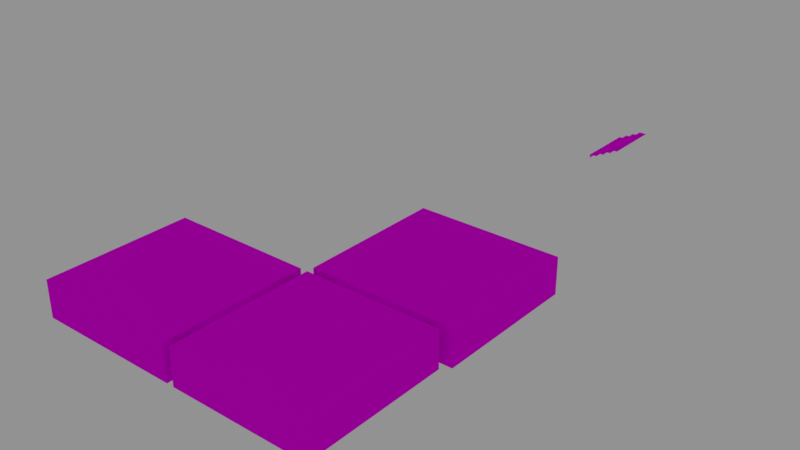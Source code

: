 # Source: museum.blend  (saved by Blender 3.0.42; exported with 4.5.12 LTS)
import bpy
from mathutils import Matrix  # noqa: F401  (used for matrix-valued properties, if any)

bpy.ops.wm.read_factory_settings(use_empty=True)
scene = bpy.context.scene
scene.name = 'Scene'

# ---- collections
col_collection = bpy.data.collections.new('Collection'); scene.collection.children.link(col_collection)

# ---- images (referenced by path relative to the original .blend; pixels are not part of the script)
import os
ASSET_DIR = os.environ.get("B2B_ASSET_DIR", "")  # directory of the original .blend (textures are referenced by path, not embedded)
HERE = os.path.dirname(os.path.abspath(__file__))  # packed textures are extracted next to this script under _unpacked/

def load_image(name, relpath, width, height, colorspace="sRGB"):
    """Load a texture the original file referenced (path relative to the .blend, or extracted next to this script)."""
    p = next((c for c in (os.path.join(HERE, relpath), os.path.join(ASSET_DIR, relpath)) if relpath and os.path.exists(c)), "")
    if p:
        img = bpy.data.images.load(p, check_existing=True)
        img.name = name
    else:  # same state as the original file: an image datablock whose file is absent (Cycles renders it pink)
        img = bpy.data.images.new(name, width, height)
        img.source = "FILE"
        img.filepath = "//" + (relpath or name)
    img.colorspace_settings.name = colorspace
    return img
img_grid_png = load_image('grid.png', 'grid.png', 1024, 1024, 'sRGB')
img_granite_jpg = load_image('granite.jpg', 'granite.jpg', 1024, 1024, 'sRGB')
img_wood_jpg = load_image('wood.jpg', 'wood.jpg', 1024, 1024, 'sRGB')
img_marble_jpg = load_image('marble.jpg', 'marble.jpg', 1024, 1024, 'sRGB')
img_wozniak_jpg = load_image('wozniak.jpg', 'wozniak.jpg', 1024, 1024, 'sRGB')
img_139_jpg = load_image('139.jpg', '139.jpg', 1024, 1024, 'sRGB')

# ---- materials (node trees are filled in below, after node groups)
mat_floor0 = bpy.data.materials.new('Floor0')
mat_floor0.use_backface_culling = True
mat_floor0.use_transparent_shadow = False
mat_floor1 = bpy.data.materials.new('Floor1')
mat_floor1.use_backface_culling = True
mat_floor1.use_transparent_shadow = False
mat_floor2 = bpy.data.materials.new('Floor2')
mat_floor2.use_backface_culling = True
mat_floor2.use_transparent_shadow = False
mat_floor2.preview_render_type = 'FLAT'
mat_granitewall = bpy.data.materials.new('GraniteWall')
mat_granitewall.use_backface_culling = True
mat_granitewall.use_transparent_shadow = False
mat_granitewall.preview_render_type = 'FLAT'
mat_bois = bpy.data.materials.new('Bois')
mat_bois.use_transparent_shadow = False
mat_marblefloor = bpy.data.materials.new('MarbleFloor')
mat_marblefloor.use_backface_culling = True
mat_marblefloor.use_transparent_shadow = False
mat_marblefloor.preview_render_type = 'FLAT'
mat_vitre = bpy.data.materials.new('Vitre')
mat_vitre.surface_render_method = 'BLENDED'
mat_vitre.blend_method = 'BLEND'
mat_vitre.preview_render_type = 'CUBE'
mat_material_003 = bpy.data.materials.new('Material.003')
mat_material_003.use_transparent_shadow = False
mat_wozniak = bpy.data.materials.new('Wozniak')
mat_wozniak.use_transparent_shadow = False
mat_wozniak.preview_render_type = 'FLAT'
mat_texture_appleii = bpy.data.materials.new('Texture_AppleII')
mat_texture_appleii.use_transparent_shadow = False
mat_texture_appleii.preview_render_type = 'FLAT'

# ---- material node trees
mat_floor0.use_nodes = True; mat_floor0.node_tree.nodes.clear()
_N = mat_floor0.node_tree.nodes; _L = mat_floor0.node_tree.links
n0 = _N.new('ShaderNodeBsdfPrincipled'); n0.name = 'Principled BSDF'; n0.location = (10, 300)
n0.distribution = 'GGX'
n0.subsurface_method = 'RANDOM_WALK_SKIN'
n0.inputs[0].default_value = (0.08349, 0.07269, 0.01811, 1.0)
n0.inputs[3].default_value = 1.45
n0.inputs[13].default_value = 0.0
n0.inputs[27].default_value = (0.0, 0.0, 0.0, 1.0)
n0.inputs[28].default_value = 1.0
n1 = _N.new('ShaderNodeOutputMaterial'); n1.name = 'Material Output'; n1.location = (300, 300)
_L.new(n0.outputs[0], n1.inputs[0])
n1.is_active_output = True
mat_floor1.use_nodes = True; mat_floor1.node_tree.nodes.clear()
_N = mat_floor1.node_tree.nodes; _L = mat_floor1.node_tree.links
n0 = _N.new('ShaderNodeBsdfPrincipled'); n0.name = 'Principled BSDF'; n0.location = (10, 300)
n0.distribution = 'GGX'
n0.subsurface_method = 'RANDOM_WALK_SKIN'
n0.inputs[0].default_value = (0.1237, 0.1237, 0.1237, 1.0)
n0.inputs[3].default_value = 1.45
n0.inputs[13].default_value = 0.0
n0.inputs[27].default_value = (0.0, 0.0, 0.0, 1.0)
n0.inputs[28].default_value = 1.0
n1 = _N.new('ShaderNodeOutputMaterial'); n1.name = 'Material Output'; n1.location = (300, 300)
_L.new(n0.outputs[0], n1.inputs[0])
n1.is_active_output = True
mat_floor2.use_nodes = True; mat_floor2.node_tree.nodes.clear()
_N = mat_floor2.node_tree.nodes; _L = mat_floor2.node_tree.links
n0 = _N.new('ShaderNodeBsdfPrincipled'); n0.name = 'Principled BSDF'; n0.location = (60, 360)
n0.distribution = 'GGX'
n0.subsurface_method = 'RANDOM_WALK_SKIN'
n0.inputs[3].default_value = 1.45
n0.inputs[13].default_value = 0.0
n0.inputs[27].default_value = (0.0, 0.0, 0.0, 1.0)
n0.inputs[28].default_value = 1.0
n1 = _N.new('ShaderNodeOutputMaterial'); n1.name = 'Material Output'; n1.location = (340, 360)
n2 = _N.new('ShaderNodeTexImage'); n2.name = 'Image Texture'; n2.location = (-260, 360)
n2.image = img_grid_png
n3 = _N.new('ShaderNodeTexCoord'); n3.name = 'Texture Coordinate'; n3.location = (-660, 360)
_L.new(n0.outputs[0], n1.inputs[0])
_L.new(n2.outputs[0], n0.inputs[0])
_L.new(n3.outputs[2], n2.inputs[0])
n1.is_active_output = True
mat_granitewall.use_nodes = True; mat_granitewall.node_tree.nodes.clear()
_N = mat_granitewall.node_tree.nodes; _L = mat_granitewall.node_tree.links
n0 = _N.new('ShaderNodeBsdfPrincipled'); n0.name = 'Principled BSDF'; n0.location = (10, 300)
n0.distribution = 'GGX'
n0.subsurface_method = 'RANDOM_WALK_SKIN'
n0.inputs[3].default_value = 1.45
n0.inputs[13].default_value = 0.0
n0.inputs[27].default_value = (0.0, 0.0, 0.0, 1.0)
n0.inputs[28].default_value = 1.0
n1 = _N.new('ShaderNodeOutputMaterial'); n1.name = 'Material Output'; n1.location = (300, 300)
n2 = _N.new('ShaderNodeTexImage'); n2.name = 'Image Texture'; n2.location = (-260, 340)
n2.image = img_granite_jpg
n3 = _N.new('ShaderNodeTexCoord'); n3.name = 'Texture Coordinate'; n3.location = (-680, 320)
_L.new(n0.outputs[0], n1.inputs[0])
_L.new(n2.outputs[0], n0.inputs[0])
_L.new(n3.outputs[2], n2.inputs[0])
n1.is_active_output = True
mat_bois.use_nodes = True; mat_bois.node_tree.nodes.clear()
_N = mat_bois.node_tree.nodes; _L = mat_bois.node_tree.links
n0 = _N.new('ShaderNodeBsdfPrincipled'); n0.name = 'Principled BSDF'; n0.location = (10, 300)
n0.distribution = 'GGX'
n0.subsurface_method = 'RANDOM_WALK_SKIN'
n0.inputs[3].default_value = 1.45
n0.inputs[13].default_value = 0.0
n0.inputs[27].default_value = (0.0, 0.0, 0.0, 1.0)
n1 = _N.new('ShaderNodeOutputMaterial'); n1.name = 'Material Output'; n1.location = (300, 300)
n2 = _N.new('ShaderNodeTexImage'); n2.name = 'Image Texture'; n2.location = (-280, 280)
n2.image = img_wood_jpg
n3 = _N.new('ShaderNodeTexCoord'); n3.name = 'Texture Coordinate'; n3.location = (-470, 280)
_L.new(n0.outputs[0], n1.inputs[0])
_L.new(n2.outputs[0], n0.inputs[0])
_L.new(n3.outputs[2], n2.inputs[0])
n1.is_active_output = True
mat_marblefloor.use_nodes = True; mat_marblefloor.node_tree.nodes.clear()
_N = mat_marblefloor.node_tree.nodes; _L = mat_marblefloor.node_tree.links
n0 = _N.new('ShaderNodeBsdfPrincipled'); n0.name = 'Principled BSDF'; n0.location = (60, 360)
n0.distribution = 'GGX'
n0.subsurface_method = 'RANDOM_WALK_SKIN'
n0.inputs[3].default_value = 1.45
n0.inputs[13].default_value = 0.0
n0.inputs[27].default_value = (0.0, 0.0, 0.0, 1.0)
n0.inputs[28].default_value = 1.0
n1 = _N.new('ShaderNodeOutputMaterial'); n1.name = 'Material Output'; n1.location = (340, 360)
n2 = _N.new('ShaderNodeTexImage'); n2.name = 'Image Texture'; n2.location = (-260, 360)
n2.image = img_marble_jpg
n3 = _N.new('ShaderNodeTexCoord'); n3.name = 'Texture Coordinate'; n3.location = (-660, 360)
_L.new(n0.outputs[0], n1.inputs[0])
_L.new(n2.outputs[0], n0.inputs[0])
_L.new(n3.outputs[2], n2.inputs[0])
n1.is_active_output = True
mat_vitre.use_nodes = True; mat_vitre.node_tree.nodes.clear()
_N = mat_vitre.node_tree.nodes; _L = mat_vitre.node_tree.links
n0 = _N.new('ShaderNodeBsdfPrincipled'); n0.name = 'Principled BSDF'; n0.location = (10, 300)
n0.distribution = 'GGX'
n0.subsurface_method = 'RANDOM_WALK_SKIN'
n0.inputs[0].default_value = (0.5896, 0.6964, 0.9223, 1.0)
n0.inputs[3].default_value = 1.45
n0.inputs[4].default_value = 0.4043
n0.inputs[27].default_value = (0.0, 0.0, 0.0, 1.0)
n0.inputs[28].default_value = 1.0
n1 = _N.new('ShaderNodeOutputMaterial'); n1.name = 'Material Output'; n1.location = (300, 300)
n1.target = 'CYCLES'
n2 = _N.new('ShaderNodeOutputMaterial'); n2.name = 'Material Output.001'; n2.location = (0, 0)
n2.target = 'EEVEE'
n3 = _N.new('ShaderNodeMixShader'); n3.name = 'Mix Shader'; n3.location = (0, 0)
n3.label = 'Disable Shadow'
n3.hide = True
n4 = _N.new('ShaderNodeLightPath'); n4.name = 'Light Path'; n4.location = (0, 0)
n4.hide = True
n5 = _N.new('ShaderNodeBsdfTransparent'); n5.name = 'Transparent BSDF'; n5.location = (0, 0)
n5.hide = True
_L.new(n0.outputs[0], n1.inputs[0])
_L.new(n0.outputs[0], n3.inputs[1])
_L.new(n3.outputs[0], n2.inputs[0])
_L.new(n4.outputs[1], n3.inputs[0])
_L.new(n5.outputs[0], n3.inputs[2])
n1.is_active_output = True
mat_material_003.use_nodes = True; mat_material_003.node_tree.nodes.clear()
_N = mat_material_003.node_tree.nodes; _L = mat_material_003.node_tree.links
n0 = _N.new('ShaderNodeBsdfPrincipled'); n0.name = 'Principled BSDF'; n0.location = (10, 300)
n0.distribution = 'GGX'
n0.subsurface_method = 'RANDOM_WALK_SKIN'
n0.inputs[0].default_value = (0.7976, 0.7367, 0.0297, 1.0)
n0.inputs[3].default_value = 1.45
n0.inputs[27].default_value = (0.0, 0.0, 0.0, 1.0)
n0.inputs[28].default_value = 1.0
n1 = _N.new('ShaderNodeOutputMaterial'); n1.name = 'Material Output'; n1.location = (300, 300)
_L.new(n0.outputs[0], n1.inputs[0])
n1.is_active_output = True
mat_wozniak.use_nodes = True; mat_wozniak.node_tree.nodes.clear()
_N = mat_wozniak.node_tree.nodes; _L = mat_wozniak.node_tree.links
n0 = _N.new('ShaderNodeBsdfPrincipled'); n0.name = 'Principled BSDF'; n0.location = (10, 300)
n0.distribution = 'GGX'
n0.subsurface_method = 'RANDOM_WALK_SKIN'
n0.inputs[3].default_value = 1.45
n0.inputs[27].default_value = (0.0, 0.0, 0.0, 1.0)
n0.inputs[28].default_value = 1.0
n1 = _N.new('ShaderNodeOutputMaterial'); n1.name = 'Material Output'; n1.location = (300, 300)
n2 = _N.new('ShaderNodeTexImage'); n2.name = 'Image Texture'; n2.location = (-280, 280)
n2.image = img_wozniak_jpg
n3 = _N.new('ShaderNodeTexCoord'); n3.name = 'Texture Coordinate'; n3.location = (-470, 240)
_L.new(n0.outputs[0], n1.inputs[0])
_L.new(n2.outputs[0], n0.inputs[0])
_L.new(n3.outputs[2], n2.inputs[0])
n1.is_active_output = True
mat_texture_appleii.use_nodes = True; mat_texture_appleii.node_tree.nodes.clear()
_N = mat_texture_appleii.node_tree.nodes; _L = mat_texture_appleii.node_tree.links
n0 = _N.new('ShaderNodeBsdfPrincipled'); n0.name = 'Principled BSDF'; n0.location = (10, 300)
n0.distribution = 'GGX'
n0.subsurface_method = 'RANDOM_WALK_SKIN'
n0.inputs[3].default_value = 1.45
n0.inputs[27].default_value = (0.0, 0.0, 0.0, 1.0)
n0.inputs[28].default_value = 1.0
n1 = _N.new('ShaderNodeOutputMaterial'); n1.name = 'Material Output'; n1.location = (300, 300)
n2 = _N.new('ShaderNodeTexImage'); n2.name = 'Image Texture'; n2.location = (-280, 280)
n2.image = img_139_jpg
_L.new(n0.outputs[0], n1.inputs[0])
_L.new(n2.outputs[0], n0.inputs[0])
n1.is_active_output = True

# ---- world
world_world = bpy.data.worlds.new('World'); scene.world = world_world
world_world.use_nodes = True; world_world.node_tree.nodes.clear()
_N = world_world.node_tree.nodes; _L = world_world.node_tree.links
n0 = _N.new('ShaderNodeOutputWorld'); n0.name = 'World Output'; n0.location = (300, 300)
n1 = _N.new('ShaderNodeBackground'); n1.name = 'Background'; n1.location = (10, 300)
n1.inputs[0].default_value = (0.2883, 0.2883, 0.2883, 1.0)
_L.new(n1.outputs[0], n0.inputs[0])
n0.is_active_output = True
world_world.color = (0.04445, 0.04445, 0.04445)
world_world.use_sun_shadow = False
world_world.sun_shadow_jitter_overblur = 0.0

# ---- meshes
me_plane_010 = bpy.data.meshes.new('Plane.010')
me_plane_010.from_pydata([(-0.0625, 0.0, 0.2188), (-0.0625, -0.125, 0.2188), (-0.0625, 0.0, 0.2266), (-0.0625, -0.125, 0.2266), (-0.07812, 0.0, 0.2266), (-0.07812, -0.125, 0.2266)], [], [(0, 2, 3, 1), (2, 4, 5, 3)])
me_plane_010.polygons.foreach_set('material_index', [2, 2])
_uv = me_plane_010.uv_layers.new(name='UVMap')
_uv.uv.foreach_set('vector', [0.0, 0.0, 0.0, 0.0, 0.0, 0.0, 0.0, 0.0, 0.0, 0.0, 0.0, 0.0, 0.0, 0.0, 0.0, 0.0])
me_plane_010.materials.append(mat_floor0)
me_plane_010.materials.append(mat_floor1)
me_plane_010.materials.append(mat_floor2)
me_plane_010.use_remesh_fix_poles = True
me_plane_010.use_remesh_preserve_attributes = False
me_plane_010.update()
me_plane_001 = bpy.data.meshes.new('Plane.001')
me_plane_001.from_pydata([(-10.0, -10.0, 0.0), (10.0, -10.0, 0.0), (-10.0, 10.0, 0.0), (10.0, 10.0, 0.0), (11.0, 10.0, 0.0), (11.0, -10.0, 0.0), (11.0, -6.554, 0.0), (11.0, 6.046, 0.0), (10.0, -6.554, 0.0), (30.0, 10.0, 0.0), (10.0, 6.046, 0.0), (30.0, -10.0, 0.0), (-10.0, -10.0, 0.0), (10.0, -10.0, 0.0), (14.0, 10.0, 5.0), (14.0, 10.0, 0.0), (-10.0, 10.0, 5.0), (10.0, 10.0, 5.0), (-10.0, -10.0, 5.0), (10.0, -10.0, 5.0), (11.0, -6.554, 5.0), (11.0, 6.046, 5.0), (10.0, -6.554, 5.0), (10.0, 6.046, 5.0), (11.0, 10.0, 5.0), (11.0, -10.0, 5.0), (30.0, 10.0, 5.0), (30.0, -10.0, 5.0), (27.0, 10.0, 5.0), (27.0, 10.0, 0.0), (10.0, -6.554, 4.0), (11.0, -6.554, 4.0), (11.0, 6.046, 4.0), (10.0, 6.046, 4.0), (14.0, 10.0, 4.0), (27.0, 10.0, 4.0), (31.0, 31.0, 0.0), (31.0, 11.0, 0.0), (14.0, 11.0, 0.0), (27.0, 11.0, 0.0), (11.0, 31.0, 0.0), (11.0, 11.0, 0.0), (31.0, 31.0, 5.0), (31.0, 11.0, 5.0), (11.0, 31.0, 5.0), (11.0, 11.0, 5.0), (14.0, 11.0, 5.0), (27.0, 11.0, 5.0), (14.0, 11.0, 4.0), (27.0, 11.0, 4.0)], [], [(10, 8, 6, 7), (10, 3, 2, 0, 1, 8), (7, 6, 5, 11, 9, 29, 15, 4), (1, 0, 12, 13), (0, 2, 16, 18), (8, 1, 19, 22, 30), (3, 10, 33, 23, 17), (2, 3, 17, 16), (13, 12, 18, 19), (6, 8, 30, 31), (5, 6, 31, 20, 25), (10, 7, 32, 33), (7, 4, 24, 21, 32), (11, 5, 25, 27), (9, 11, 27, 26), (29, 9, 26, 28, 35), (4, 15, 34, 14, 24), (17, 23, 22, 19, 18, 16), (23, 21, 32, 33), (30, 33, 32, 31), (20, 22, 30, 31), (21, 20, 31, 32), (22, 23, 33, 30), (28, 26, 27, 25, 20, 21, 24, 14), (28, 14, 34, 35), (39, 37, 36, 40, 41, 38), (29, 39, 38, 15), (40, 36, 42, 44), (38, 41, 45, 46, 48), (37, 39, 49, 47, 43), (36, 37, 43, 42), (41, 40, 44, 45), (43, 47, 46, 45, 44, 42), (46, 47, 49, 48), (34, 15, 38, 48), (35, 49, 39, 29), (34, 48, 49, 35)])
me_plane_001.polygons.foreach_set('material_index', [2, 2, 2, 0, 0, 0, 0, 0, 0, 0, 0, 0, 0, 0, 0, 0, 0, 0, 0, 0, 0, 0, 0, 0, 0, 2, 2, 0, 0, 0, 0, 0, 0, 0, 0, 0, 0])
_uv = me_plane_001.uv_layers.new(name='UVMap')
_uv.uv.foreach_set('vector', [0.4657, 1.98, 0.4657, -1.17, 0.7157, -1.17, 0.7157, 1.98, 0.4657, 1.98, 0.4657, 2.968, -4.534, 2.968, -4.534, -2.032, 0.4657, -2.032, 0.4657, -1.17, 0.7157, 1.98, 0.7157, -1.17, 0.7157, -2.032, 5.466, -2.032, 5.466, 2.968, 4.74, 2.968, 1.406, 2.968, 0.7157, 2.968, 0.4657, -2.032, -4.534, -2.032, -4.534, -2.032, 0.4657, -2.032, -2.032, -0.1598, 2.968, -0.1598, 2.968, 1.09, -2.032, 1.09, -1.17, -0.1598, -2.032, -0.1598, -2.032, 1.09, -1.17, 1.09, -1.17, 0.8402, 2.968, -0.1598, 1.98, -0.1598, 1.98, 0.8402, 1.98, 1.09, 2.968, 1.09, -4.534, -0.1598, 0.4657, -0.1598, 0.4657, 1.09, -4.534, 1.09, 0.4657, -0.1598, -4.534, -0.1598, -4.534, 1.09, 0.4657, 1.09, 0.7157, -0.1598, 0.4657, -0.1598, 0.4657, 0.8402, 0.7157, 0.8402, -2.032, -0.1598, -1.17, -0.1598, -1.17, 0.8402, -1.17, 1.09, -2.032, 1.09, 0.375, 0.0, 0.625, 0.0, 0.625, 1.0, 0.375, 1.0, 1.98, -0.1598, 2.968, -0.1598, 2.968, 1.09, 1.98, 1.09, 1.98, 0.8402, 5.466, -0.1598, 0.7157, -0.1598, 0.7157, 1.09, 5.466, 1.09, 2.968, -0.1598, -2.032, -0.1598, -2.032, 1.09, 2.968, 1.09, 2.162, -0.3417, 2.888, -0.3417, 2.888, 0.9083, 2.162, 0.9083, 2.162, 0.6583, -1.862, -0.3417, -1.172, -0.3417, -1.172, 0.6583, -1.172, 0.9083, -1.862, 0.9083, 0.4657, 2.968, 0.4657, 1.98, 0.4657, -1.17, 0.4657, -2.032, -4.534, -2.032, -4.534, 2.968, 0.4657, 1.09, 0.7157, 1.09, 0.7157, 0.8402, 0.4657, 0.8402, 0.4657, -1.17, 0.4657, 1.98, 0.7157, 1.98, 0.7157, -1.17, 0.7157, 1.09, 0.4657, 1.09, 0.4657, 0.8402, 0.7157, 0.8402, 2.075, 0.625, -1.075, 0.625, -1.075, 0.375, 2.075, 0.375, -1.17, 1.09, 1.98, 1.09, 1.98, 0.8402, -1.17, 0.8402, 2.748, 2.391, 3.473, 2.391, 3.473, -2.609, -1.277, -2.609, -1.277, -1.748, -1.277, 1.402, -1.277, 2.391, -0.5869, 2.391, 2.162, 0.9083, -1.172, 0.9083, -1.172, 0.6583, 2.162, 0.6583, 2.083, -0.2708, 3.083, -0.2708, 3.083, 4.729, -1.917, 4.729, -1.917, -0.2708, -1.167, -0.2708, 2.083, -0.5208, 2.083, -0.2708, -1.167, -0.2708, -1.167, -0.5208, -1.938, -0.1667, 3.062, -0.1667, 3.062, 1.083, -1.938, 1.083, -1.171, -0.4438, -1.921, -0.4438, -1.921, 0.8062, -1.171, 0.8062, -1.171, 0.5562, 3.079, -0.4438, 2.079, -0.4438, 2.079, 0.5562, 2.079, 0.8062, 3.079, 0.8062, 3.875, -0.1667, -1.125, -0.1667, -1.125, 1.083, 3.875, 1.083, -1.125, -0.1667, 3.875, -0.1667, 3.875, 1.083, -1.125, 1.083, 3.079, 0.08333, 2.079, 0.08333, -1.171, 0.08333, -1.921, 0.08333, -1.921, 5.083, 3.079, 5.083, -1.171, 0.8062, 2.079, 0.8062, 2.079, 0.5562, -1.171, 0.5562, -1.375, 0.8333, -1.375, -0.1667, -1.125, -0.1667, -1.125, 0.8333, -1.375, 0.8333, -1.125, 0.8333, -1.125, -0.1667, -1.375, -0.1667, -1.125, 0.375, -1.125, 0.625, 2.125, 0.625, 2.125, 0.375])
me_plane_001.materials.append(mat_granitewall)
me_plane_001.materials.append(mat_bois)
me_plane_001.materials.append(mat_marblefloor)
me_plane_001.use_remesh_fix_poles = True
me_plane_001.use_remesh_preserve_attributes = False
me_plane_001.update()
me_cube = bpy.data.meshes.new('Cube')
me_cube.from_pydata([(-0.7694, -1.0, -0.5861), (-0.7694, -1.0, 0.1832), (-1.0, 1.0, -1.0), (-0.9459, 0.9459, 0.4139), (0.7694, -1.0, -0.5861), (0.7694, -1.0, 0.1832), (1.0, 1.0, -1.0), (0.9459, 0.9459, 0.4139), (-1.0, -1.0, -1.0), (-0.9459, -0.9459, 0.4139), (0.9459, -0.9459, 0.4139), (1.0, -1.0, -1.0), (-0.7694, -1.081, -0.5861), (-0.7694, -1.081, 0.1832), (0.7694, -1.081, 0.1832), (0.7694, -1.081, -0.5861), (-1.0, -1.0, 0.4139), (-1.0, 1.0, 0.4139), (1.0, 1.0, 0.4139), (1.0, -1.0, 0.4139), (-0.9459, -0.9459, 0.4709), (-0.9459, 0.9459, 0.4709), (0.9459, 0.9459, 0.4709), (0.9459, -0.9459, 0.4709)], [], [(8, 16, 17, 2), (2, 17, 18, 6), (6, 18, 19, 11), (4, 5, 14, 15), (2, 6, 11, 8), (10, 7, 22, 23), (0, 1, 16, 8), (5, 4, 11, 19), (4, 0, 8, 11), (1, 5, 19, 16), (15, 14, 13, 12), (0, 4, 15, 12), (1, 0, 12, 13), (5, 1, 13, 14), (9, 3, 17, 16), (3, 7, 18, 17), (7, 10, 19, 18), (10, 9, 16, 19), (22, 21, 20, 23), (3, 9, 20, 21), (9, 10, 23, 20), (7, 3, 21, 22), (10, 9, 3, 7)])
me_cube.polygons.foreach_set('material_index', [1, 1, 1, 1, 1, 0, 1, 1, 1, 1, 1, 1, 1, 1, 1, 1, 1, 1, 0, 0, 0, 0, 1])
_uv = me_cube.uv_layers.new(name='UVMap')
_uv.uv.foreach_set('vector', [0.1917, 0.01041, 0.1917, 0.6898, 1.153, 0.6898, 1.153, 0.01041, 0.01948, 0.01041, 0.01948, 0.6898, 0.9805, 0.6898, 0.9805, 0.01041, 1.153, 0.01041, 1.153, 0.6898, 0.1917, 0.6898, 0.1917, 0.01041, 0.1917, 0.2093, 0.1917, 0.579, 0.1527, 0.579, 0.1527, 0.2093, 0.01948, 1.153, 0.9805, 1.153, 0.9805, 0.1917, 0.01948, 0.1917, 0.2177, 0.6898, 1.127, 0.6898, 1.127, 0.7172, 0.2177, 0.7172, 0.1303, 0.2093, 0.1303, 0.579, 0.01948, 0.6898, 0.01948, 0.01041, 0.8697, 0.579, 0.8697, 0.2093, 0.9805, 0.01041, 0.9805, 0.6898, 0.8697, 0.2093, 0.1303, 0.2093, 0.01948, 0.01041, 0.9805, 0.01041, 0.1303, 0.579, 0.8697, 0.579, 0.9805, 0.6898, 0.01948, 0.6898, 0.8697, 0.2093, 0.8697, 0.579, 0.1303, 0.579, 0.1303, 0.2093, 0.1303, 0.1917, 0.8697, 0.1917, 0.8697, 0.1527, 0.1303, 0.1527, 0.1917, 0.579, 0.1917, 0.2093, 0.1527, 0.2093, 0.1527, 0.579, 0.8697, 0.1917, 0.1303, 0.1917, 0.1303, 0.1527, 0.8697, 0.1527, 0.04546, 0.2177, 0.04546, 1.127, 0.01948, 1.153, 0.01948, 0.1917, 0.04546, 1.127, 0.9545, 1.127, 0.9805, 1.153, 0.01948, 1.153, 0.9545, 1.127, 0.9545, 0.2177, 0.9805, 0.1917, 0.9805, 1.153, 0.9545, 0.2177, 0.04546, 0.2177, 0.01948, 0.1917, 0.9805, 0.1917, 0.9545, 1.127, 0.04546, 1.127, 0.04546, 0.2177, 0.9545, 0.2177, 1.127, 0.6898, 0.2177, 0.6898, 0.2177, 0.7172, 1.127, 0.7172, 0.04546, 0.6898, 0.9545, 0.6898, 0.9545, 0.7172, 0.04546, 0.7172, 0.9545, 0.6898, 0.04546, 0.6898, 0.04546, 0.7172, 0.9545, 0.7172, 0.9545, 0.2177, 0.04546, 0.2177, 0.04546, 1.127, 0.9545, 1.127])
me_cube.materials.append(mat_vitre)
me_cube.materials.append(mat_bois)
me_cube.use_remesh_fix_poles = True
me_cube.use_remesh_preserve_attributes = False
me_cube.update()
me_plane_002 = bpy.data.meshes.new('Plane.002')
me_plane_002.from_pydata([(-10.0, 19.0, 1.0), (-10.0, 21.0, 1.0), (-10.0, 19.0, 3.0), (-10.0, 21.0, 3.0), (-9.971, 19.08, 1.08), (-9.971, 20.92, 1.08), (-9.971, 19.08, 2.92), (-9.971, 20.92, 2.92), (-9.872, 19.02, 2.978), (-9.885, 19.0, 3.0), (-9.869, 19.01, 2.989), (-9.874, 19.0, 2.997), (-9.885, 19.0, 1.0), (-9.872, 19.02, 1.022), (-9.874, 19.0, 1.003), (-9.869, 19.01, 1.011), (-9.885, 21.0, 1.0), (-9.872, 20.98, 1.022), (-9.874, 21.0, 1.003), (-9.869, 20.99, 1.011), (-9.885, 21.0, 3.0), (-9.872, 20.98, 2.978), (-9.874, 21.0, 2.997), (-9.869, 20.99, 2.989)], [], [(0, 2, 3, 1), (4, 5, 7, 6), (6, 7, 21, 8), (2, 0, 12, 9), (7, 5, 17, 21), (3, 2, 9, 20), (0, 1, 16, 12), (1, 3, 20, 16), (5, 4, 13, 17), (9, 12, 14, 11), (11, 14, 15, 10), (10, 15, 13, 8), (12, 16, 18, 14), (14, 18, 19, 15), (15, 19, 17, 13), (16, 20, 22, 18), (18, 22, 23, 19), (19, 23, 21, 17), (20, 9, 11, 22), (22, 11, 10, 23), (23, 10, 8, 21), (4, 6, 8, 13)])
me_plane_002.polygons.foreach_set('material_index', [0, 2, 0, 0, 0, 0, 0, 0, 0, 0, 0, 0, 0, 0, 0, 0, 0, 0, 0, 0, 0, 0])
_uv = me_plane_002.uv_layers.new(name='UVMap')
_uv.uv.foreach_set('vector', [0.45, 1.5, 0.45, 1.5, 0.45, 1.5, 0.45, 1.5, 0.007394, 0.07343, 1.007, 0.07343, 1.007, 0.9866, 0.007395, 0.9866, 0.45, 1.5, 0.45, 1.5, 0.45, 1.5, 0.45, 1.5, 0.45, 1.5, 0.45, 1.5, 0.45, 1.5, 0.45, 1.5, 0.45, 1.5, 0.45, 1.5, 0.45, 1.5, 0.45, 1.5, 0.45, 1.5, 0.45, 1.5, 0.45, 1.5, 0.45, 1.5, 0.45, 1.5, 0.45, 1.5, 0.45, 1.5, 0.45, 1.5, 0.45, 1.5, 0.45, 1.5, 0.45, 1.5, 0.45, 1.5, 0.45, 1.5, 0.45, 1.5, 0.45, 1.5, 0.45, 1.5, 0.45, 1.5, 0.45, 1.5, 0.45, 1.5, 0.45, 1.5, 0.45, 1.5, 0.45, 1.5, 0.45, 1.5, 0.45, 1.5, 0.45, 1.5, 0.45, 1.5, 0.45, 1.5, 0.45, 1.5, 0.45, 1.5, 0.45, 1.5, 0.45, 1.5, 0.45, 1.5, 0.45, 1.5, 0.45, 1.5, 0.45, 1.5, 0.45, 1.5, 0.45, 1.5, 0.45, 1.5, 0.45, 1.5, 0.45, 1.5, 0.45, 1.5, 0.45, 1.5, 0.45, 1.5, 0.45, 1.5, 0.45, 1.5, 0.45, 1.5, 0.45, 1.5, 0.45, 1.5, 0.45, 1.5, 0.45, 1.5, 0.45, 1.5, 0.45, 1.5, 0.45, 1.5, 0.45, 1.5, 0.45, 1.5, 0.45, 1.5, 0.45, 1.5, 0.45, 1.5, 0.45, 1.5, 0.45, 1.5, 0.45, 1.5, 0.45, 1.5, 0.45, 1.5, 0.45, 1.5, 0.45, 1.5, 0.45, 1.5, 0.45, 1.5, 0.45, 1.5])
me_plane_002.materials.append(mat_bois)
me_plane_002.materials.append(mat_material_003)
me_plane_002.materials.append(mat_wozniak)
me_plane_002.use_remesh_fix_poles = True
me_plane_002.use_remesh_preserve_attributes = False
me_plane_002.update()
me_plane_011 = bpy.data.meshes.new('Plane.011')
me_plane_011.from_pydata([(-0.05, -0.05, 0.0), (0.05, -0.05, 0.0), (-0.05, 0.05, 0.0), (0.05, 0.05, 0.0)], [], [(0, 1, 3, 2)])
_uv = me_plane_011.uv_layers.new(name='UVMap')
_uv.uv.foreach_set('vector', [0.2501, 8.664e-05, 1.0, 8.655e-05, 1.0, 0.9999, 0.2501, 0.9999])
me_plane_011.materials.append(mat_texture_appleii)
me_plane_011.use_remesh_fix_poles = True
me_plane_011.use_remesh_preserve_attributes = False
me_plane_011.update()
me_plane_012 = bpy.data.meshes.new('Plane.012')
me_plane_012.from_pydata([(-0.05, -0.05, 0.0), (0.05, -0.05, 0.0), (-0.05, 0.05, 0.0), (0.05, 0.05, 0.0)], [], [(0, 1, 3, 2)])
_uv = me_plane_012.uv_layers.new(name='UVMap')
_uv.uv.foreach_set('vector', [0.2501, 8.664e-05, 1.0, 8.655e-05, 1.0, 0.9999, 0.2501, 0.9999])
me_plane_012.materials.append(mat_texture_appleii)
me_plane_012.use_remesh_fix_poles = True
me_plane_012.use_remesh_preserve_attributes = False
me_plane_012.update()
me_plane_013 = bpy.data.meshes.new('Plane.013')
me_plane_013.from_pydata([(-0.05, -0.05, 0.0), (0.05, -0.05, 0.0), (-0.05, 0.05, 0.0), (0.05, 0.05, 0.0)], [], [(0, 1, 3, 2)])
_uv = me_plane_013.uv_layers.new(name='UVMap')
_uv.uv.foreach_set('vector', [0.2501, 8.664e-05, 1.0, 8.655e-05, 1.0, 0.9999, 0.2501, 0.9999])
me_plane_013.materials.append(mat_texture_appleii)
me_plane_013.use_remesh_fix_poles = True
me_plane_013.use_remesh_preserve_attributes = False
me_plane_013.update()
me_plane_014 = bpy.data.meshes.new('Plane.014')
me_plane_014.from_pydata([(-0.05, -0.05, 0.0), (0.05, -0.05, 0.0), (-0.05, 0.05, 0.0), (0.05, 0.05, 0.0)], [], [(0, 1, 3, 2)])
_uv = me_plane_014.uv_layers.new(name='UVMap')
_uv.uv.foreach_set('vector', [0.2501, 8.664e-05, 1.0, 8.655e-05, 1.0, 0.9999, 0.2501, 0.9999])
me_plane_014.materials.append(mat_texture_appleii)
me_plane_014.use_remesh_fix_poles = True
me_plane_014.use_remesh_preserve_attributes = False
me_plane_014.update()
me_plane_015 = bpy.data.meshes.new('Plane.015')
me_plane_015.from_pydata([(-0.05, -0.05, 0.0), (0.05, -0.05, 0.0), (-0.05, 0.05, 0.0), (0.05, 0.05, 0.0)], [], [(0, 1, 3, 2)])
_uv = me_plane_015.uv_layers.new(name='UVMap')
_uv.uv.foreach_set('vector', [0.2501, 8.664e-05, 1.0, 8.655e-05, 1.0, 0.9999, 0.2501, 0.9999])
me_plane_015.materials.append(mat_texture_appleii)
me_plane_015.use_remesh_fix_poles = True
me_plane_015.use_remesh_preserve_attributes = False
me_plane_015.update()
me_plane_016 = bpy.data.meshes.new('Plane.016')
me_plane_016.from_pydata([(-0.05, -0.05, 0.0), (0.05, -0.05, 0.0), (-0.05, 0.05, 0.0), (0.05, 0.05, 0.0)], [], [(0, 2, 3, 1)])
_uv = me_plane_016.uv_layers.new(name='UVMap')
_uv.uv.foreach_set('vector', [0.2501, 8.664e-05, 0.2501, 0.9999, 1.0, 0.9999, 1.0, 8.655e-05])
me_plane_016.materials.append(mat_texture_appleii)
me_plane_016.use_remesh_fix_poles = True
me_plane_016.use_remesh_preserve_attributes = False
me_plane_016.update()
me_plane_017 = bpy.data.meshes.new('Plane.017')
me_plane_017.from_pydata([(-0.05, -0.05, 0.0), (0.05, -0.05, 0.0), (-0.05, 0.05, 0.0), (0.05, 0.05, 0.0)], [], [(0, 2, 3, 1)])
_uv = me_plane_017.uv_layers.new(name='UVMap')
_uv.uv.foreach_set('vector', [0.2501, 8.664e-05, 0.2501, 0.9999, 1.0, 0.9999, 1.0, 8.655e-05])
me_plane_017.materials.append(mat_texture_appleii)
me_plane_017.use_remesh_fix_poles = True
me_plane_017.use_remesh_preserve_attributes = False
me_plane_017.update()
me_plane_018 = bpy.data.meshes.new('Plane.018')
me_plane_018.from_pydata([(-0.05, -0.05, 0.0), (0.05, -0.05, 0.0), (-0.05, 0.05, 0.0), (0.05, 0.05, 0.0)], [], [(0, 2, 3, 1)])
_uv = me_plane_018.uv_layers.new(name='UVMap')
_uv.uv.foreach_set('vector', [0.2501, 8.664e-05, 0.2501, 0.9999, 1.0, 0.9999, 1.0, 8.655e-05])
me_plane_018.materials.append(mat_texture_appleii)
me_plane_018.use_remesh_fix_poles = True
me_plane_018.use_remesh_preserve_attributes = False
me_plane_018.update()
me_cube_001 = bpy.data.meshes.new('Cube.001')
me_cube_001.from_pydata([(3.0, -1.0, 0.0), (3.0, -1.0, 0.7214), (3.0, 1.0, 0.0), (3.0, 1.0, 0.7214), (7.0, -1.0, 0.0), (7.0, -1.0, 0.7214), (7.0, 1.0, 0.0), (7.0, 1.0, 0.7214), (3.0, -0.182, 0.0), (3.0, -0.182, 0.7214), (7.0, -0.182, 0.0), (7.0, -0.182, 0.7214), (3.0, 0.182, 0.7214), (7.0, 0.182, 0.0), (3.0, 0.182, 0.0), (7.0, 0.182, 0.7214), (7.0, 0.182, 1.0), (7.0, -0.182, 1.0), (3.0, -0.182, 1.0), (3.0, 0.182, 1.0)], [], [(14, 12, 3, 2), (2, 3, 7, 6), (10, 11, 5, 4), (4, 5, 1, 0), (8, 10, 4, 0), (11, 9, 1, 5), (12, 9, 18, 19), (14, 13, 10, 8), (13, 15, 11, 10), (0, 1, 9, 8), (6, 7, 15, 13), (2, 6, 13, 14), (7, 3, 12, 15), (8, 9, 12, 14), (16, 19, 18, 17), (9, 11, 17, 18), (11, 15, 16, 17), (15, 12, 19, 16)])
me_cube_001.polygons.foreach_set('use_smooth', [True] * 18)
_uv = me_cube_001.uv_layers.new(name='UVMap')
_uv.uv.foreach_set('vector', [0.5, 0.1477, 0.5902, 0.1478, 0.5902, 0.25, 0.5, 0.25, 0.5, 0.75, 0.5902, 0.75, 0.5902, 1.25, 0.5, 1.25, 0.5, 0.6478, 0.5902, 0.6478, 0.5902, 0.75, 0.5, 0.75, 0.5, -1.192e-07, 0.5902, 5.28e-08, 0.5902, 0.5, 0.5, 0.5, 0.625, 0.6477, 1.125, 0.6477, 1.125, 0.75, 0.625, 0.75, -0.125, 0.6477, 0.375, 0.6477, 0.375, 0.75, -0.125, 0.75, 0.5902, 0.1478, 0.5902, 0.1023, 0.625, 0.1023, 0.625, 0.1478, 0.625, 0.6023, 1.125, 0.6022, 1.125, 0.6478, 0.625, 0.6478, 0.5, 0.6023, 0.5902, 0.6022, 0.5902, 0.6478, 0.5, 0.6478, 0.5, 0.0, 0.5902, 0.0, 0.5902, 0.1022, 0.5, 0.1023, 0.5, 0.5, 0.5902, 0.5, 0.5902, 0.6022, 0.5, 0.6022, 0.625, 0.5, 1.125, 0.5, 1.125, 0.6022, 0.625, 0.6022, -0.125, 0.5, 0.375, 0.5, 0.375, 0.6022, -0.125, 0.6022, 0.5, 0.1022, 0.5902, 0.1023, 0.5902, 0.1478, 0.5, 0.1478, -0.125, 0.6022, 0.375, 0.6022, 0.375, 0.6478, -0.125, 0.6478, 0.375, 0.6477, -0.125, 0.6477, -0.125, 0.6477, 0.375, 0.6477, 0.5902, 0.6478, 0.5902, 0.6022, 0.625, 0.6022, 0.625, 0.6478, -0.125, 0.6022, 0.375, 0.6022, 0.375, 0.6022, -0.125, 0.6022])
me_cube_001.materials.append(mat_granitewall)
me_cube_001.use_remesh_fix_poles = True
me_cube_001.use_remesh_preserve_attributes = False
me_cube_001.update()

# ---- objects
ob_stairs_006 = bpy.data.objects.new('Stairs.006', me_plane_010)
ob_edifice = bpy.data.objects.new('Edifice', me_plane_001)
ob_cube = bpy.data.objects.new('Cube', me_cube)
ob_cube_001 = bpy.data.objects.new('Cube.001', me_cube)
ob_cube_002 = bpy.data.objects.new('Cube.002', me_cube)
ob_cube_003 = bpy.data.objects.new('Cube.003', me_cube)
ob_cube_004 = bpy.data.objects.new('Cube.004', me_cube)
ob_cube_005 = bpy.data.objects.new('Cube.005', me_cube)
ob_cube_006 = bpy.data.objects.new('Cube.006', me_cube)
ob_cube_007 = bpy.data.objects.new('Cube.007', me_cube)
ob_plane_001 = bpy.data.objects.new('Plane.001', me_plane_002)
ob_plane_002 = bpy.data.objects.new('Plane.002', me_plane_002)
ob_plane_003 = bpy.data.objects.new('Plane.003', me_plane_002)
ob_plane_004 = bpy.data.objects.new('Plane.004', me_plane_002)
ob_plane_005 = bpy.data.objects.new('Plane.005', me_plane_002)
ob_plane_006 = bpy.data.objects.new('Plane.006', me_plane_002)
ob_plane_007 = bpy.data.objects.new('Plane.007', me_plane_011)
ob_plane_008 = bpy.data.objects.new('Plane.008', me_plane_012)
ob_plane_009 = bpy.data.objects.new('Plane.009', me_plane_013)
ob_plane_010 = bpy.data.objects.new('Plane.010', me_plane_014)
ob_plane_011 = bpy.data.objects.new('Plane.011', me_plane_015)
ob_plane_012 = bpy.data.objects.new('Plane.012', me_plane_016)
ob_plane_013 = bpy.data.objects.new('Plane.013', me_plane_017)
ob_plane_014 = bpy.data.objects.new('Plane.014', me_plane_018)
ob_cube_008 = bpy.data.objects.new('Cube.008', me_cube_001)

# ---- transforms, parenting, visibility, modifiers, constraints
ob_stairs_006.location = (16.0, 56.0, -8.0)
ob_stairs_006.rotation_euler = (0.0, -0.0, 3.142)
ob_stairs_006.scale = (64.0, 64.0, 64.0)
_m = ob_stairs_006.modifiers.new('Array', 'ARRAY')
_m.count = 4
_m.relative_offset_displace = (-1.0, 0.0, 1.0)
ob_edifice.location = (0.0, 0.0, 0.0)
ob_cube.location = (-7.0, 2.0, 1.069)
ob_cube.rotation_euler = (0.0, -0.0, 1.571)
_m = ob_cube.modifiers.new('Bevel', 'BEVEL')
_m.width = 0.02
_m.width_pct = 0.02
_m.segments = 3
ob_cube_001.location = (-3.0, 6.0, 1.0)
ob_cube_002.location = (1.0, 6.0, 1.0)
ob_cube_003.location = (5.0, 6.0, 1.0)
ob_cube_004.location = (5.0, -7.0, 1.0)
ob_cube_004.rotation_euler = (0.0, -0.0, 3.142)
ob_cube_005.location = (1.0, -7.0, 1.0)
ob_cube_005.rotation_euler = (0.0, -0.0, 3.142)
ob_cube_006.location = (-3.0, -7.0, 1.0)
ob_cube_006.rotation_euler = (0.0, -0.0, 3.142)
ob_cube_007.location = (-7.0, -3.0, 1.048)
ob_cube_007.rotation_euler = (0.0, -0.0, 1.571)
ob_plane_001.location = (0.0, -21.0, 0.4403)
ob_plane_002.location = (0.0, -17.0, 0.4403)
ob_plane_003.location = (0.0, -25.0, 0.4403)
ob_plane_004.location = (-21.0, 0.0, 0.5635)
ob_plane_004.rotation_euler = (0.0, -0.0, -1.571)
ob_plane_005.location = (-17.0, 0.0, 0.5635)
ob_plane_005.rotation_euler = (0.0, -0.0, -1.571)
ob_plane_006.location = (-25.0, 0.0, 0.5635)
ob_plane_006.rotation_euler = (0.0, -0.0, -1.571)
ob_plane_007.location = (-7.0, 2.0, 1.906)
ob_plane_007.rotation_euler = (1.571, -0.0, 1.571)
ob_plane_007.scale = (8.0, 8.0, 8.0)
ob_plane_008.location = (-3.0, 6.0, 1.78)
ob_plane_008.rotation_euler = (1.571, -0.0, 0.0)
ob_plane_008.scale = (8.0, 8.0, 8.0)
ob_plane_009.location = (1.0, 6.0, 1.78)
ob_plane_009.rotation_euler = (1.571, -0.0, 0.0)
ob_plane_009.scale = (8.0, 8.0, 8.0)
ob_plane_010.location = (5.0, 6.0, 1.78)
ob_plane_010.rotation_euler = (1.571, -0.0, 0.0)
ob_plane_010.scale = (8.0, 8.0, 8.0)
ob_plane_011.location = (-7.0, -3.0, 1.927)
ob_plane_011.rotation_euler = (1.571, -0.0, -1.571)
ob_plane_011.scale = (8.0, 8.0, 8.0)
ob_plane_012.location = (-3.0, -7.0, 1.82)
ob_plane_012.rotation_euler = (1.571, -0.0, 0.0)
ob_plane_012.scale = (8.0, 8.0, 8.0)
ob_plane_013.location = (1.0, -7.0, 1.82)
ob_plane_013.rotation_euler = (1.571, -0.0, 0.0)
ob_plane_013.scale = (8.0, 8.0, 8.0)
ob_plane_014.location = (5.0, -7.0, 1.82)
ob_plane_014.rotation_euler = (1.571, -0.0, 0.0)
ob_plane_014.scale = (8.0, 8.0, 8.0)
ob_cube_008.location = (-3.0, 0.0, 0.0)
_m = ob_cube_008.modifiers.new('Bevel', 'BEVEL')

# ---- collection membership
col_collection.objects.link(ob_stairs_006)
col_collection.objects.link(ob_edifice)
col_collection.objects.link(ob_cube)
col_collection.objects.link(ob_cube_001)
col_collection.objects.link(ob_cube_002)
col_collection.objects.link(ob_cube_003)
col_collection.objects.link(ob_cube_004)
col_collection.objects.link(ob_cube_005)
col_collection.objects.link(ob_cube_006)
col_collection.objects.link(ob_cube_007)
col_collection.objects.link(ob_plane_001)
col_collection.objects.link(ob_plane_002)
col_collection.objects.link(ob_plane_003)
col_collection.objects.link(ob_plane_004)
col_collection.objects.link(ob_plane_005)
col_collection.objects.link(ob_plane_006)
col_collection.objects.link(ob_plane_007)
col_collection.objects.link(ob_plane_008)
col_collection.objects.link(ob_plane_009)
col_collection.objects.link(ob_plane_010)
col_collection.objects.link(ob_plane_011)
col_collection.objects.link(ob_plane_012)
col_collection.objects.link(ob_plane_013)
col_collection.objects.link(ob_plane_014)
col_collection.objects.link(ob_cube_008)

# ---- scene / render settings (as saved in the file)
scene.frame_start = 1; scene.frame_end = 250; scene.frame_set(2)
scene.render.engine = 'BLENDER_EEVEE_NEXT'
scene.cycles.sampling_pattern = 'TABULATED_SOBOL'
scene.cycles.use_light_tree = False
scene.view_settings.view_transform = 'Standard'
bpy.context.view_layer.update()

# ---- added for rendering (the .blend has no active camera): camera
cam_auto = bpy.data.cameras.new('AutoCamera')
cam_auto.lens = 50.0
cam_auto.sensor_width = 36.0
cam_auto.clip_end = 1379.82
ob_auto_camera = bpy.data.objects.new('AutoCamera', cam_auto)
scene.collection.objects.link(ob_auto_camera)
ob_auto_camera.location = (89.1223, -67.3468, 66.8979)
ob_auto_camera.rotation_euler = (1.09748, -7.21219e-08, 0.694738)
scene.camera = ob_auto_camera
bpy.context.view_layer.update()
